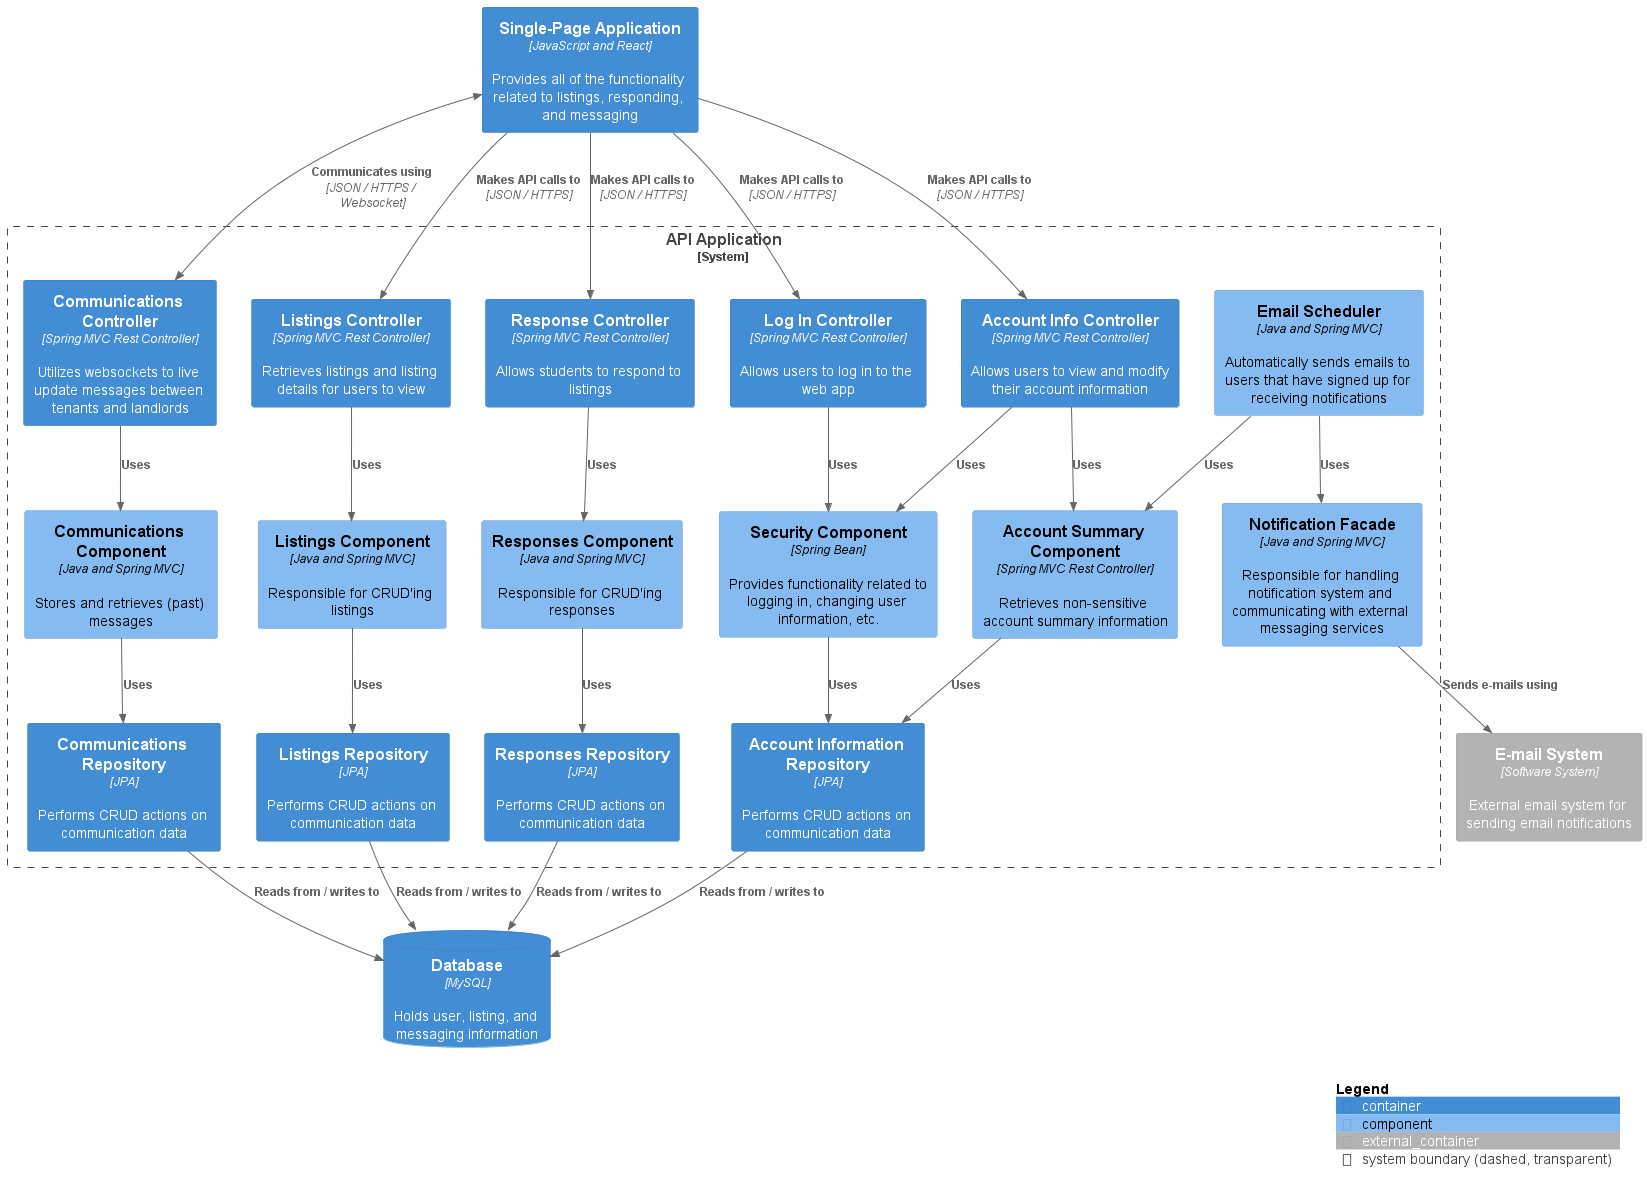

The diagram above was rendered by PlantUML. Its source (embedded in the PNG):
@startuml "C3 Diagram"
!include https://raw.githubusercontent.com/plantuml-stdlib/C4-PlantUML/master/C4_Container.puml
!include https://raw.githubusercontent.com/plantuml-stdlib/C4-PlantUML/master/C4_Component.puml

Container(sp_app, "Single-Page Application", "JavaScript and React", "Provides all of the functionality related to listings, responding, and messaging")

System_Boundary(c3, "API Application", "Container"){
    Container(ctrl_comms, "Communications Controller", "Spring MVC Rest Controller", "Utilizes websockets to live update messages between tenants and landlords")
    Container(ctrl_listings, "Listings Controller", "Spring MVC Rest Controller", "Retrieves listings and listing details for users to view")
    Container(ctrl_respond, "Response Controller", "Spring MVC Rest Controller", "Allows students to respond to listings")
    Container(ctrl_login, "Log In Controller", "Spring MVC Rest Controller", "Allows users to log in to the web app")
    Container(ctrl_accinfo, "Account Info Controller", "Spring MVC Rest Controller", "Allows users to view and modify their account information")
    
    Component(comp_comms, "Communications Component", "Java and Spring MVC", "Stores and retrieves (past) messages")
    Component(comp_listings, "Listings Component", "Java and Spring MVC", "Responsible for CRUD'ing listings")
    Component(comp_responses, "Responses Component", "Java and Spring MVC", "Responsible for CRUD'ing responses")
    Component(comp_security, "Security Component", "Spring Bean", "Provides functionality related to logging in, changing user information, etc.")
    Component(comp_accsummary, "Account Summary Component", "Spring MVC Rest Controller", "Retrieves non-sensitive account summary information")
    Component(comp_notiffacade, "Notification Facade", "Java and Spring MVC", "Responsible for handling notification system and communicating with external messaging services")
    Component(comp_emailsched, "Email Scheduler", "Java and Spring MVC", "Automatically sends emails to users that have signed up for receiving notifications")

    Container(rep_comms, "Communications Repository", "JPA", "Performs CRUD actions on communication data")
    Container(rep_listings, "Listings Repository", "JPA", "Performs CRUD actions on communication data")
    Container(rep_responses, "Responses Repository", "JPA", "Performs CRUD actions on communication data")
    Container(rep_accinfo, "Account Information Repository", "JPA", "Performs CRUD actions on communication data")
}

ContainerDb(db, "Database", "MySQL", "Holds user, listing, and messaging information")
Container_Ext(mail_serv, "E-mail System", "Software System", "External email system for sending email notifications")

BiRel(sp_app, ctrl_comms, "Communicates using", "JSON / HTTPS / Websocket")
Rel(sp_app, ctrl_login, "Makes API calls to", "JSON / HTTPS")
Rel(sp_app, ctrl_listings, "Makes API calls to", "JSON / HTTPS")
Rel(sp_app, ctrl_accinfo, "Makes API calls to", "JSON / HTTPS")
Rel(sp_app, ctrl_respond, "Makes API calls to", "JSON / HTTPS")

Rel(ctrl_comms, comp_comms, "Uses")
Rel(ctrl_login, comp_security, "Uses")
Rel(ctrl_accinfo, comp_security, "Uses")
Rel(ctrl_accinfo, comp_accsummary, "Uses")
Rel(comp_emailsched, comp_accsummary, "Uses")
Rel(comp_emailsched, comp_notiffacade, "Uses")
Rel(ctrl_listings, comp_listings, "Uses")
Rel(ctrl_respond, comp_responses, "Uses")

Rel(comp_comms, rep_comms, "Uses")
Rel(comp_listings, rep_listings, "Uses")
Rel(comp_responses, rep_responses, "Uses")
Rel(comp_accsummary, rep_accinfo, "Uses")
Rel(comp_security, rep_accinfo, "Uses")

Rel_D(rep_comms, db, "Reads from / writes to")
Rel_D(comp_notiffacade, mail_serv, "Sends e-mails using")
Rel_D(rep_accinfo, db, "Reads from / writes to")
Rel_D(rep_listings, db, "Reads from / writes to")
Rel_D(rep_responses, db, "Reads from / writes to")

SHOW_LEGEND()
@enduml